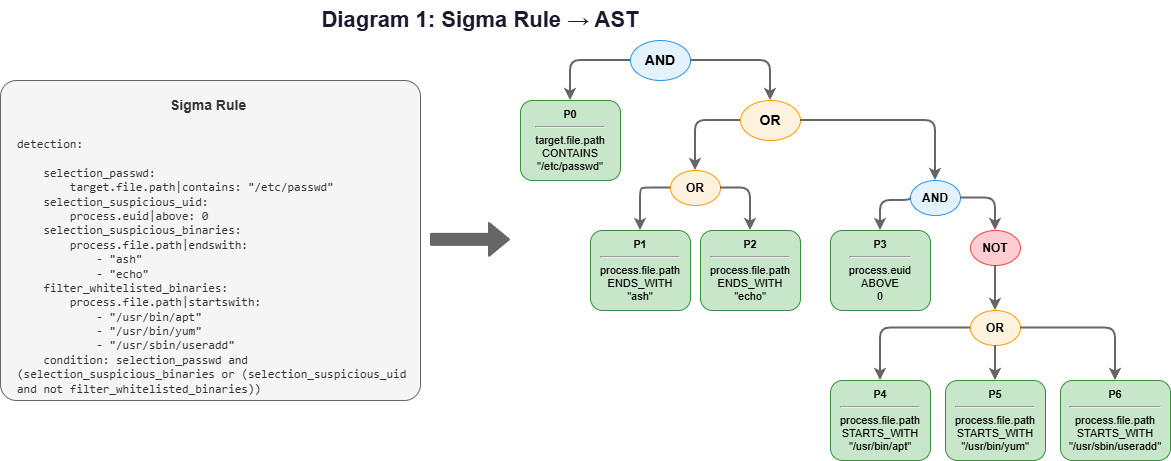

The diagram above was exported from draw.io. Its source (the exported page's mxGraphModel, read from the mxfile embedded in the PNG):
<mxGraphModel dx="1426" dy="777" grid="1" gridSize="10" guides="1" tooltips="1" connect="1" arrows="1" fold="1" page="1" pageScale="1" pageWidth="827" pageHeight="1169" math="0" shadow="0">
  <root>
    <mxCell id="0" />
    <mxCell id="1" parent="0" />
    <mxCell id="4XbOLZqkNck4QZl6BUGc-1" parent="1" style="text;html=1;align=center;verticalAlign=middle;whiteSpace=wrap;fontSize=22;fontColor=#1a1a2e;" value="&lt;b&gt;Diagram 1: Sigma Rule → AST&lt;/b&gt;" vertex="1">
      <mxGeometry height="40" width="400" x="630" y="120" as="geometry" />
    </mxCell>
    <mxCell id="4XbOLZqkNck4QZl6BUGc-2" parent="1" style="rounded=1;whiteSpace=wrap;html=1;fillColor=#f5f5f5;strokeColor=#666;arcSize=5;" value="" vertex="1">
      <mxGeometry height="320" width="420" x="350" y="200" as="geometry" />
    </mxCell>
    <mxCell id="4XbOLZqkNck4QZl6BUGc-3" parent="1" style="text;html=1;align=center;verticalAlign=middle;whiteSpace=wrap;fontSize=14;fontColor=#333;" value="&lt;b&gt;Sigma Rule&amp;nbsp;&lt;/b&gt;" vertex="1">
      <mxGeometry height="30" width="220" x="450" y="210" as="geometry" />
    </mxCell>
    <mxCell id="4XbOLZqkNck4QZl6BUGc-4" parent="1" style="text;html=1;align=left;verticalAlign=top;whiteSpace=wrap;fontSize=11;fontColor=#333;" value="&lt;div&gt;&lt;font face=&quot;monospace&quot; style=&quot;font-size: 12px;&quot;&gt;detection:&lt;/font&gt;&lt;/div&gt;&lt;div&gt;&lt;font face=&quot;monospace&quot; style=&quot;font-size: 12px;&quot;&gt;&amp;nbsp; &amp;nbsp;&amp;nbsp;&lt;/font&gt;&lt;/div&gt;&lt;div&gt;&lt;font face=&quot;monospace&quot; style=&quot;font-size: 12px;&quot;&gt;&amp;nbsp; &amp;nbsp; selection_passwd:&lt;/font&gt;&lt;/div&gt;&lt;div&gt;&lt;font face=&quot;monospace&quot; style=&quot;font-size: 12px;&quot;&gt;&amp;nbsp; &amp;nbsp; &amp;nbsp; &amp;nbsp; target.file.path|contains: &quot;/etc/passwd&quot;&lt;/font&gt;&lt;/div&gt;&lt;div&gt;&lt;font face=&quot;monospace&quot; style=&quot;font-size: 12px;&quot;&gt;&amp;nbsp; &amp;nbsp; selection_suspicious_uid:&lt;/font&gt;&lt;/div&gt;&lt;div&gt;&lt;font face=&quot;monospace&quot; style=&quot;font-size: 12px;&quot;&gt;&amp;nbsp; &amp;nbsp; &amp;nbsp; &amp;nbsp; process.euid|above: 0&lt;/font&gt;&lt;/div&gt;&lt;div&gt;&lt;font face=&quot;monospace&quot; style=&quot;font-size: 12px;&quot;&gt;&amp;nbsp; &amp;nbsp; selection_suspicious_binaries:&lt;/font&gt;&lt;/div&gt;&lt;div&gt;&lt;font face=&quot;monospace&quot; style=&quot;font-size: 12px;&quot;&gt;&amp;nbsp; &amp;nbsp; &amp;nbsp; &amp;nbsp; process.file.path|endswith:&lt;/font&gt;&lt;/div&gt;&lt;div&gt;&lt;font face=&quot;monospace&quot; style=&quot;font-size: 12px;&quot;&gt;&amp;nbsp; &amp;nbsp; &amp;nbsp; &amp;nbsp; &amp;nbsp; &amp;nbsp; - &quot;ash&quot;&lt;/font&gt;&lt;/div&gt;&lt;div&gt;&lt;font face=&quot;monospace&quot; style=&quot;font-size: 12px;&quot;&gt;&amp;nbsp; &amp;nbsp; &amp;nbsp; &amp;nbsp; &amp;nbsp; &amp;nbsp; - &quot;echo&quot;&lt;/font&gt;&lt;/div&gt;&lt;div&gt;&lt;font face=&quot;monospace&quot; style=&quot;font-size: 12px;&quot;&gt;&amp;nbsp; &amp;nbsp; filter_whitelisted_binaries:&lt;/font&gt;&lt;/div&gt;&lt;div&gt;&lt;font face=&quot;monospace&quot; style=&quot;font-size: 12px;&quot;&gt;&amp;nbsp; &amp;nbsp; &amp;nbsp; &amp;nbsp; process.file.path|startswith:&lt;/font&gt;&lt;/div&gt;&lt;div&gt;&lt;font face=&quot;monospace&quot; style=&quot;font-size: 12px;&quot;&gt;&amp;nbsp; &amp;nbsp; &amp;nbsp; &amp;nbsp; &amp;nbsp; &amp;nbsp; - &quot;/usr/bin/apt&quot;&lt;/font&gt;&lt;/div&gt;&lt;div&gt;&lt;font face=&quot;monospace&quot; style=&quot;font-size: 12px;&quot;&gt;&amp;nbsp; &amp;nbsp; &amp;nbsp; &amp;nbsp; &amp;nbsp; &amp;nbsp; - &quot;/usr/bin/yum&quot;&lt;/font&gt;&lt;/div&gt;&lt;div&gt;&lt;font face=&quot;monospace&quot; style=&quot;font-size: 12px;&quot;&gt;&amp;nbsp; &amp;nbsp; &amp;nbsp; &amp;nbsp; &amp;nbsp; &amp;nbsp; - &quot;/usr/sbin/useradd&quot;&lt;/font&gt;&lt;/div&gt;&lt;div&gt;&lt;font face=&quot;monospace&quot; style=&quot;font-size: 12px;&quot;&gt;&amp;nbsp; &amp;nbsp; condition: selection_passwd and (selection_suspicious_binaries or (selection_suspicious_uid and not filter_whitelisted_binaries))&lt;/font&gt;&lt;/div&gt;" vertex="1">
      <mxGeometry height="270" width="395" x="365" y="250" as="geometry" />
    </mxCell>
    <mxCell id="4XbOLZqkNck4QZl6BUGc-5" edge="1" parent="1" style="shape=flexArrow;endArrow=classic;html=1;strokeWidth=2;fillColor=#666;strokeColor=#666;" value="">
      <mxGeometry height="50" relative="1" width="50" as="geometry">
        <mxPoint x="780" y="359.40999999999997" as="sourcePoint" />
        <mxPoint x="860" y="359.40999999999997" as="targetPoint" />
      </mxGeometry>
    </mxCell>
    <mxCell id="4XbOLZqkNck4QZl6BUGc-9" parent="1" style="ellipse;whiteSpace=wrap;html=1;fillColor=#e3f2fd;strokeColor=#2196f3;fontSize=14;" value="&lt;b&gt;AND&lt;/b&gt;" vertex="1">
      <mxGeometry height="40" width="60" x="980" y="160" as="geometry" />
    </mxCell>
    <mxCell id="4XbOLZqkNck4QZl6BUGc-10" parent="1" style="rounded=1;whiteSpace=wrap;html=1;fillColor=#c8e6c9;strokeColor=#388e3c;fontSize=11;" value="&lt;b&gt;&lt;font&gt;P0&lt;/font&gt;&lt;/b&gt;&lt;hr&gt;&lt;font&gt;target.file.path&lt;br&gt;CONTAINS&lt;br&gt;&quot;/etc/passwd&quot;&lt;/font&gt;" vertex="1">
      <mxGeometry height="80" width="100" x="870" y="220" as="geometry" />
    </mxCell>
    <mxCell id="4XbOLZqkNck4QZl6BUGc-11" edge="1" parent="1" source="4XbOLZqkNck4QZl6BUGc-9" style="edgeStyle=orthogonalEdgeStyle;rounded=1;strokeWidth=2;strokeColor=#666;" target="4XbOLZqkNck4QZl6BUGc-10">
      <mxGeometry relative="1" as="geometry" />
    </mxCell>
    <mxCell id="4XbOLZqkNck4QZl6BUGc-12" parent="1" style="ellipse;whiteSpace=wrap;html=1;fillColor=#fff3e0;strokeColor=#ff9800;fontSize=14;" value="&lt;b&gt;OR&lt;/b&gt;" vertex="1">
      <mxGeometry height="40" width="60" x="1090" y="220" as="geometry" />
    </mxCell>
    <mxCell id="4XbOLZqkNck4QZl6BUGc-13" edge="1" parent="1" source="4XbOLZqkNck4QZl6BUGc-9" style="edgeStyle=orthogonalEdgeStyle;rounded=1;strokeWidth=2;strokeColor=#666;" target="4XbOLZqkNck4QZl6BUGc-12">
      <mxGeometry relative="1" as="geometry" />
    </mxCell>
    <mxCell id="4XbOLZqkNck4QZl6BUGc-14" parent="1" style="ellipse;whiteSpace=wrap;html=1;fillColor=#fff3e0;strokeColor=#ff9800;fontSize=12;" value="&lt;b&gt;OR&lt;/b&gt;" vertex="1">
      <mxGeometry height="35" width="50" x="1020" y="290" as="geometry" />
    </mxCell>
    <mxCell id="4XbOLZqkNck4QZl6BUGc-15" edge="1" parent="1" source="4XbOLZqkNck4QZl6BUGc-12" style="edgeStyle=orthogonalEdgeStyle;rounded=1;strokeWidth=2;strokeColor=#666;" target="4XbOLZqkNck4QZl6BUGc-14">
      <mxGeometry relative="1" as="geometry" />
    </mxCell>
    <mxCell id="4XbOLZqkNck4QZl6BUGc-16" parent="1" style="ellipse;whiteSpace=wrap;html=1;fillColor=#e3f2fd;strokeColor=#2196f3;fontSize=12;" value="&lt;b&gt;AND&lt;/b&gt;" vertex="1">
      <mxGeometry height="35" width="50" x="1260" y="300" as="geometry" />
    </mxCell>
    <mxCell id="4XbOLZqkNck4QZl6BUGc-17" edge="1" parent="1" source="4XbOLZqkNck4QZl6BUGc-12" style="edgeStyle=orthogonalEdgeStyle;rounded=1;strokeWidth=2;strokeColor=#666;" target="4XbOLZqkNck4QZl6BUGc-16">
      <mxGeometry relative="1" as="geometry" />
    </mxCell>
    <mxCell id="4XbOLZqkNck4QZl6BUGc-18" parent="1" style="rounded=1;whiteSpace=wrap;html=1;fillColor=#c8e6c9;strokeColor=#388e3c;fontSize=11;" value="&lt;b&gt;&lt;font&gt;P1&lt;/font&gt;&lt;/b&gt;&lt;hr&gt;&lt;font&gt;process.file.path&lt;br&gt;ENDS_WITH&lt;br&gt;&quot;ash&quot;&lt;/font&gt;" vertex="1">
      <mxGeometry height="80" width="100" x="940" y="350" as="geometry" />
    </mxCell>
    <mxCell id="4XbOLZqkNck4QZl6BUGc-19" parent="1" style="rounded=1;whiteSpace=wrap;html=1;fillColor=#c8e6c9;strokeColor=#388e3c;fontSize=11;" value="&lt;b&gt;&lt;font&gt;P2&lt;/font&gt;&lt;/b&gt;&lt;hr&gt;&lt;font&gt;process.file.path&lt;br&gt;ENDS_WITH&lt;br&gt;&quot;echo&quot;&lt;/font&gt;" vertex="1">
      <mxGeometry height="80" width="100" x="1050" y="350" as="geometry" />
    </mxCell>
    <mxCell id="4XbOLZqkNck4QZl6BUGc-20" edge="1" parent="1" source="4XbOLZqkNck4QZl6BUGc-14" style="edgeStyle=orthogonalEdgeStyle;rounded=1;strokeWidth=2;strokeColor=#666;" target="4XbOLZqkNck4QZl6BUGc-18">
      <mxGeometry relative="1" as="geometry">
        <Array as="points">
          <mxPoint x="1000" y="308" />
          <mxPoint x="980" y="308" />
        </Array>
      </mxGeometry>
    </mxCell>
    <mxCell id="4XbOLZqkNck4QZl6BUGc-21" edge="1" parent="1" source="4XbOLZqkNck4QZl6BUGc-14" style="edgeStyle=orthogonalEdgeStyle;rounded=1;strokeWidth=2;strokeColor=#666;" target="4XbOLZqkNck4QZl6BUGc-19">
      <mxGeometry relative="1" as="geometry">
        <Array as="points">
          <mxPoint x="1100" y="308" />
        </Array>
      </mxGeometry>
    </mxCell>
    <mxCell id="4XbOLZqkNck4QZl6BUGc-22" parent="1" style="rounded=1;whiteSpace=wrap;html=1;fillColor=#c8e6c9;strokeColor=#388e3c;fontSize=11;" value="&lt;b&gt;&lt;font&gt;P3&lt;/font&gt;&lt;/b&gt;&lt;hr&gt;&lt;font&gt;process.euid&lt;br&gt;ABOVE&lt;br&gt;0&lt;/font&gt;" vertex="1">
      <mxGeometry height="80" width="100" x="1180" y="350" as="geometry" />
    </mxCell>
    <mxCell id="4XbOLZqkNck4QZl6BUGc-23" edge="1" parent="1" source="4XbOLZqkNck4QZl6BUGc-16" style="edgeStyle=orthogonalEdgeStyle;rounded=1;strokeWidth=2;strokeColor=#666;exitX=0;exitY=0.5;exitDx=0;exitDy=0;" target="4XbOLZqkNck4QZl6BUGc-22">
      <mxGeometry relative="1" as="geometry">
        <Array as="points">
          <mxPoint x="1260" y="320" />
          <mxPoint x="1230" y="320" />
        </Array>
      </mxGeometry>
    </mxCell>
    <mxCell id="4XbOLZqkNck4QZl6BUGc-24" parent="1" style="ellipse;whiteSpace=wrap;html=1;fillColor=#ffcdd2;strokeColor=#f44336;fontSize=12;" value="&lt;b&gt;NOT&lt;/b&gt;" vertex="1">
      <mxGeometry height="35" width="50" x="1320" y="350" as="geometry" />
    </mxCell>
    <mxCell id="4XbOLZqkNck4QZl6BUGc-25" edge="1" parent="1" source="4XbOLZqkNck4QZl6BUGc-16" style="edgeStyle=orthogonalEdgeStyle;rounded=1;strokeWidth=2;strokeColor=#666;" target="4XbOLZqkNck4QZl6BUGc-24">
      <mxGeometry relative="1" as="geometry" />
    </mxCell>
    <mxCell id="4XbOLZqkNck4QZl6BUGc-26" parent="1" style="ellipse;whiteSpace=wrap;html=1;fillColor=#fff3e0;strokeColor=#ff9800;fontSize=12;" value="&lt;b&gt;OR&lt;/b&gt;" vertex="1">
      <mxGeometry height="35" width="50" x="1320" y="430" as="geometry" />
    </mxCell>
    <mxCell id="4XbOLZqkNck4QZl6BUGc-27" edge="1" parent="1" source="4XbOLZqkNck4QZl6BUGc-24" style="edgeStyle=orthogonalEdgeStyle;rounded=1;strokeWidth=2;strokeColor=#666;" target="4XbOLZqkNck4QZl6BUGc-26">
      <mxGeometry relative="1" as="geometry" />
    </mxCell>
    <mxCell id="4XbOLZqkNck4QZl6BUGc-28" parent="1" style="rounded=1;whiteSpace=wrap;html=1;fillColor=#c8e6c9;strokeColor=#388e3c;fontSize=11;" value="&lt;b&gt;&lt;font&gt;P4&lt;/font&gt;&lt;/b&gt;&lt;hr&gt;&lt;font&gt;process.file.path&lt;br&gt;STARTS_WITH&lt;br&gt;&quot;/usr/bin/apt&quot;&lt;/font&gt;" vertex="1">
      <mxGeometry height="80" width="100" x="1180" y="500" as="geometry" />
    </mxCell>
    <mxCell id="4XbOLZqkNck4QZl6BUGc-29" parent="1" style="rounded=1;whiteSpace=wrap;html=1;fillColor=#c8e6c9;strokeColor=#388e3c;fontSize=11;" value="&lt;b&gt;&lt;font&gt;P5&lt;/font&gt;&lt;/b&gt;&lt;hr&gt;&lt;font&gt;process.file.path&lt;br&gt;STARTS_WITH&lt;br&gt;&quot;/usr/bin/yum&quot;&lt;/font&gt;" vertex="1">
      <mxGeometry height="80" width="100" x="1295" y="500" as="geometry" />
    </mxCell>
    <mxCell id="4XbOLZqkNck4QZl6BUGc-30" parent="1" style="rounded=1;whiteSpace=wrap;html=1;fillColor=#c8e6c9;strokeColor=#388e3c;fontSize=11;" value="&lt;b&gt;&lt;font&gt;P6&lt;/font&gt;&lt;/b&gt;&lt;hr&gt;&lt;font&gt;process.file.path&lt;br&gt;STARTS_WITH&lt;br&gt;&quot;/usr/sbin/useradd&quot;&lt;/font&gt;" vertex="1">
      <mxGeometry height="80" width="110" x="1410" y="500" as="geometry" />
    </mxCell>
    <mxCell id="4XbOLZqkNck4QZl6BUGc-31" edge="1" parent="1" source="4XbOLZqkNck4QZl6BUGc-26" style="edgeStyle=orthogonalEdgeStyle;rounded=1;strokeWidth=2;strokeColor=#666;" target="4XbOLZqkNck4QZl6BUGc-28">
      <mxGeometry relative="1" as="geometry" />
    </mxCell>
    <mxCell id="4XbOLZqkNck4QZl6BUGc-32" edge="1" parent="1" source="4XbOLZqkNck4QZl6BUGc-26" style="edgeStyle=orthogonalEdgeStyle;rounded=1;strokeWidth=2;strokeColor=#666;" target="4XbOLZqkNck4QZl6BUGc-29">
      <mxGeometry relative="1" as="geometry" />
    </mxCell>
    <mxCell id="4XbOLZqkNck4QZl6BUGc-33" edge="1" parent="1" source="4XbOLZqkNck4QZl6BUGc-26" style="edgeStyle=orthogonalEdgeStyle;rounded=1;strokeWidth=2;strokeColor=#666;" target="4XbOLZqkNck4QZl6BUGc-30">
      <mxGeometry relative="1" as="geometry" />
    </mxCell>
  </root>
</mxGraphModel>